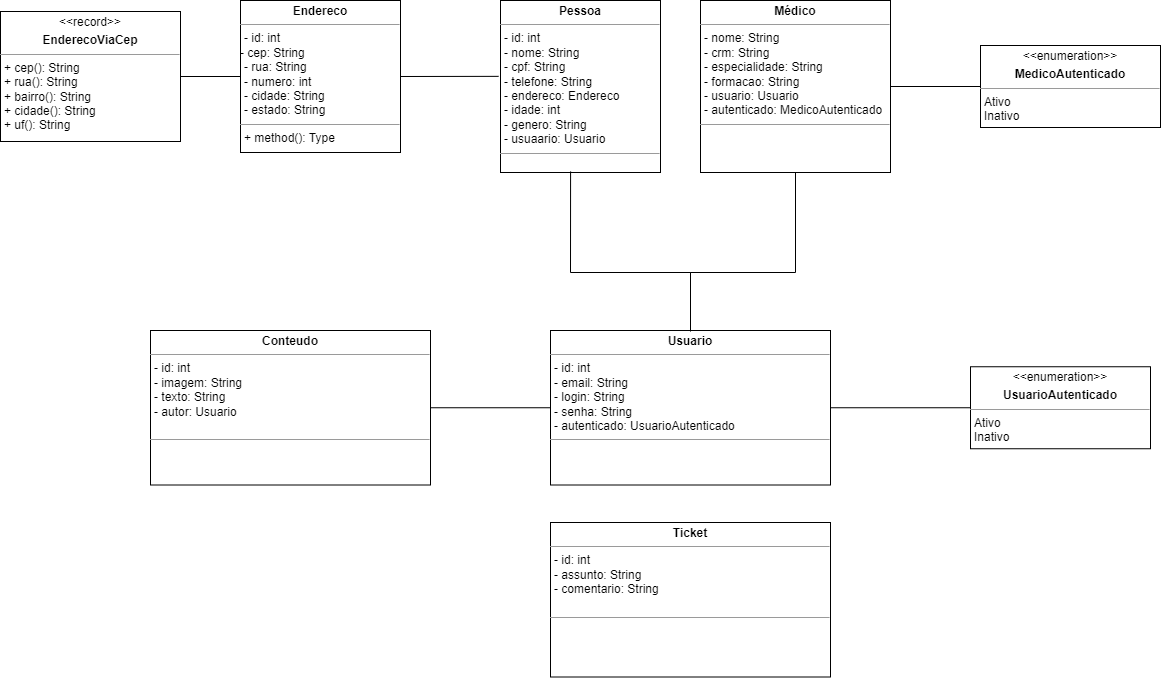

The diagram above was exported from draw.io. Its source (the exported page's mxGraphModel, read from the mxfile embedded in the PNG):
<mxGraphModel dx="1166" dy="603" grid="1" gridSize="10" guides="1" tooltips="1" connect="1" arrows="1" fold="1" page="1" pageScale="1" pageWidth="827" pageHeight="1169" math="0" shadow="0">
  <root>
    <mxCell id="0" />
    <mxCell id="1" parent="0" />
    <mxCell id="jTrTciQwMnOm1P-j4nJb-38" value="&lt;p style=&quot;margin:0px;margin-top:4px;text-align:center;&quot;&gt;&lt;b&gt;Usuario&lt;/b&gt;&lt;/p&gt;&lt;hr size=&quot;1&quot;&gt;&lt;p style=&quot;margin:0px;margin-left:4px;&quot;&gt;&lt;span style=&quot;background-color: initial;&quot;&gt;- id: int&lt;/span&gt;&lt;br&gt;&lt;/p&gt;&lt;p style=&quot;margin:0px;margin-left:4px;&quot;&gt;- email: String&lt;span style=&quot;background-color: initial;&quot;&gt;&lt;br&gt;&lt;/span&gt;&lt;/p&gt;&lt;p style=&quot;margin:0px;margin-left:4px;&quot;&gt;&lt;span style=&quot;background-color: initial;&quot;&gt;- login: String&lt;/span&gt;&lt;br&gt;&lt;/p&gt;&lt;p style=&quot;margin:0px;margin-left:4px;&quot;&gt;- senha: String&lt;/p&gt;&lt;p style=&quot;margin:0px;margin-left:4px;&quot;&gt;- autenticado: UsuarioAutenticado&lt;/p&gt;&lt;hr size=&quot;1&quot;&gt;&lt;p style=&quot;margin:0px;margin-left:4px;&quot;&gt;&lt;br&gt;&lt;/p&gt;" style="verticalAlign=top;align=left;overflow=fill;fontSize=12;fontFamily=Helvetica;html=1;whiteSpace=wrap;" parent="1" vertex="1">
      <mxGeometry x="590" y="408" width="280" height="154.5" as="geometry" />
    </mxCell>
    <mxCell id="jTrTciQwMnOm1P-j4nJb-55" value="&lt;p style=&quot;margin:0px;margin-top:4px;text-align:center;&quot;&gt;&lt;b&gt;Pessoa&lt;/b&gt;&lt;/p&gt;&lt;hr size=&quot;1&quot;&gt;&lt;p style=&quot;border-color: var(--border-color); margin: 0px 0px 0px 4px;&quot;&gt;- id: int&lt;/p&gt;&lt;p style=&quot;border-color: var(--border-color); margin: 0px 0px 0px 4px;&quot;&gt;- nome: String&lt;/p&gt;&lt;p style=&quot;border-color: var(--border-color); margin: 0px 0px 0px 4px;&quot;&gt;- cpf: String&lt;/p&gt;&lt;p style=&quot;border-color: var(--border-color); margin: 0px 0px 0px 4px;&quot;&gt;- telefone: String&lt;/p&gt;&lt;p style=&quot;border-color: var(--border-color); margin: 0px 0px 0px 4px;&quot;&gt;- endereco: Endereco&lt;/p&gt;&lt;p style=&quot;border-color: var(--border-color); margin: 0px 0px 0px 4px;&quot;&gt;- idade: int&lt;/p&gt;&lt;p style=&quot;border-color: var(--border-color); margin: 0px 0px 0px 4px;&quot;&gt;- genero: String&lt;/p&gt;&lt;p style=&quot;border-color: var(--border-color); margin: 0px 0px 0px 4px;&quot;&gt;- usuaario: Usuario&lt;/p&gt;&lt;hr size=&quot;1&quot;&gt;&lt;p style=&quot;margin:0px;margin-left:4px;&quot;&gt;&lt;br&gt;&lt;/p&gt;" style="verticalAlign=top;align=left;overflow=fill;fontSize=12;fontFamily=Helvetica;html=1;whiteSpace=wrap;" parent="1" vertex="1">
      <mxGeometry x="540" y="78" width="160" height="172" as="geometry" />
    </mxCell>
    <mxCell id="v7zKxzkplhhZSqEb4Fmy-1" value="&lt;p style=&quot;margin:0px;margin-top:4px;text-align:center;&quot;&gt;&lt;b&gt;Conteudo&lt;/b&gt;&lt;/p&gt;&lt;hr size=&quot;1&quot;&gt;&lt;p style=&quot;margin:0px;margin-left:4px;&quot;&gt;- id: int&lt;/p&gt;&lt;p style=&quot;margin:0px;margin-left:4px;&quot;&gt;- imagem: String&lt;/p&gt;&lt;p style=&quot;margin:0px;margin-left:4px;&quot;&gt;- texto: String&lt;/p&gt;&lt;p style=&quot;margin:0px;margin-left:4px;&quot;&gt;- autor: Usuario&lt;/p&gt;&lt;p style=&quot;margin:0px;margin-left:4px;&quot;&gt;&lt;br&gt;&lt;/p&gt;&lt;hr size=&quot;1&quot;&gt;&lt;p style=&quot;margin:0px;margin-left:4px;&quot;&gt;&lt;br&gt;&lt;/p&gt;" style="verticalAlign=top;align=left;overflow=fill;fontSize=12;fontFamily=Helvetica;html=1;whiteSpace=wrap;" parent="1" vertex="1">
      <mxGeometry x="190" y="408" width="280" height="154.5" as="geometry" />
    </mxCell>
    <mxCell id="yAOiADxSKjFgD-hoyCH_-1" value="&lt;p style=&quot;margin:0px;margin-top:4px;text-align:center;&quot;&gt;&lt;b&gt;Médico&lt;/b&gt;&lt;/p&gt;&lt;hr size=&quot;1&quot;&gt;&lt;p style=&quot;border-color: var(--border-color); margin: 0px 0px 0px 4px;&quot;&gt;&lt;span style=&quot;background-color: initial;&quot;&gt;- nome: String&lt;/span&gt;&lt;/p&gt;&lt;p style=&quot;border-color: var(--border-color); margin: 0px 0px 0px 4px;&quot;&gt;- crm: String&lt;br&gt;&lt;/p&gt;&lt;p style=&quot;border-color: var(--border-color); margin: 0px 0px 0px 4px;&quot;&gt;- especialidade: String&lt;/p&gt;&lt;p style=&quot;border-color: var(--border-color); margin: 0px 0px 0px 4px;&quot;&gt;- formacao: String&lt;/p&gt;&lt;p style=&quot;border-color: var(--border-color); margin: 0px 0px 0px 4px;&quot;&gt;- usuario: Usuario&lt;/p&gt;&lt;p style=&quot;border-color: var(--border-color); margin: 0px 0px 0px 4px;&quot;&gt;- autenticado: MedicoAutenticado&lt;/p&gt;&lt;hr size=&quot;1&quot;&gt;&lt;p style=&quot;margin:0px;margin-left:4px;&quot;&gt;&lt;br&gt;&lt;/p&gt;" style="verticalAlign=top;align=left;overflow=fill;fontSize=12;fontFamily=Helvetica;html=1;whiteSpace=wrap;" parent="1" vertex="1">
      <mxGeometry x="740" y="78" width="190" height="172" as="geometry" />
    </mxCell>
    <mxCell id="yAOiADxSKjFgD-hoyCH_-2" value="&lt;p style=&quot;margin:0px;margin-top:4px;text-align:center;&quot;&gt;&lt;b&gt;Endereco&lt;/b&gt;&lt;/p&gt;&lt;hr size=&quot;1&quot;&gt;&lt;p style=&quot;border-color: var(--border-color); margin: 0px 0px 0px 4px;&quot;&gt;- id: int&lt;/p&gt;&lt;div&gt;- cep: String&lt;/div&gt;&lt;p style=&quot;margin:0px;margin-left:4px;&quot;&gt;- rua: String&lt;br&gt;&lt;/p&gt;&lt;p style=&quot;margin:0px;margin-left:4px;&quot;&gt;- numero: int&lt;/p&gt;&lt;p style=&quot;margin:0px;margin-left:4px;&quot;&gt;- cidade: String&lt;/p&gt;&lt;p style=&quot;margin:0px;margin-left:4px;&quot;&gt;- estado: String&lt;/p&gt;&lt;hr size=&quot;1&quot;&gt;&lt;p style=&quot;margin:0px;margin-left:4px;&quot;&gt;+ method(): Type&lt;/p&gt;" style="verticalAlign=top;align=left;overflow=fill;fontSize=12;fontFamily=Helvetica;html=1;whiteSpace=wrap;" parent="1" vertex="1">
      <mxGeometry x="280" y="78" width="160" height="152" as="geometry" />
    </mxCell>
    <mxCell id="yAOiADxSKjFgD-hoyCH_-5" value="" style="endArrow=none;html=1;rounded=0;entryX=1;entryY=0.5;entryDx=0;entryDy=0;exitX=-0.012;exitY=0.441;exitDx=0;exitDy=0;exitPerimeter=0;" parent="1" source="jTrTciQwMnOm1P-j4nJb-55" target="yAOiADxSKjFgD-hoyCH_-2" edge="1">
      <mxGeometry width="50" height="50" relative="1" as="geometry">
        <mxPoint x="800" y="448" as="sourcePoint" />
        <mxPoint x="850" y="398" as="targetPoint" />
      </mxGeometry>
    </mxCell>
    <mxCell id="yAOiADxSKjFgD-hoyCH_-6" value="&lt;p style=&quot;margin:0px;margin-top:4px;text-align:center;&quot;&gt;&amp;lt;&amp;lt;enumeration&amp;gt;&amp;gt;&lt;/p&gt;&lt;p style=&quot;margin:0px;margin-top:4px;text-align:center;&quot;&gt;&lt;b&gt;MedicoAutenticado&lt;/b&gt;&lt;/p&gt;&lt;hr size=&quot;1&quot;&gt;&lt;p style=&quot;margin:0px;margin-left:4px;&quot;&gt;Ativo&lt;/p&gt;&lt;p style=&quot;margin:0px;margin-left:4px;&quot;&gt;Inativo&lt;/p&gt;" style="verticalAlign=top;align=left;overflow=fill;fontSize=12;fontFamily=Helvetica;html=1;whiteSpace=wrap;" parent="1" vertex="1">
      <mxGeometry x="1020" y="123" width="180" height="82" as="geometry" />
    </mxCell>
    <mxCell id="yAOiADxSKjFgD-hoyCH_-8" value="&lt;p style=&quot;margin:0px;margin-top:4px;text-align:center;&quot;&gt;&amp;lt;&amp;lt;enumeration&amp;gt;&amp;gt;&lt;/p&gt;&lt;p style=&quot;margin:0px;margin-top:4px;text-align:center;&quot;&gt;&lt;b&gt;UsuarioAutenticado&lt;/b&gt;&lt;/p&gt;&lt;hr size=&quot;1&quot;&gt;&lt;p style=&quot;margin:0px;margin-left:4px;&quot;&gt;Ativo&lt;/p&gt;&lt;p style=&quot;margin:0px;margin-left:4px;&quot;&gt;Inativo&lt;/p&gt;" style="verticalAlign=top;align=left;overflow=fill;fontSize=12;fontFamily=Helvetica;html=1;whiteSpace=wrap;" parent="1" vertex="1">
      <mxGeometry x="1010" y="444.25" width="180" height="82" as="geometry" />
    </mxCell>
    <mxCell id="yAOiADxSKjFgD-hoyCH_-10" value="" style="endArrow=none;html=1;rounded=0;entryX=1;entryY=0.5;entryDx=0;entryDy=0;exitX=0;exitY=0.5;exitDx=0;exitDy=0;" parent="1" source="yAOiADxSKjFgD-hoyCH_-8" target="jTrTciQwMnOm1P-j4nJb-38" edge="1">
      <mxGeometry width="50" height="50" relative="1" as="geometry">
        <mxPoint x="600" y="494" as="sourcePoint" />
        <mxPoint x="480" y="494" as="targetPoint" />
      </mxGeometry>
    </mxCell>
    <mxCell id="yAOiADxSKjFgD-hoyCH_-12" value="" style="endArrow=none;html=1;rounded=0;entryX=1;entryY=0.5;entryDx=0;entryDy=0;exitX=0;exitY=0.5;exitDx=0;exitDy=0;" parent="1" source="yAOiADxSKjFgD-hoyCH_-6" target="yAOiADxSKjFgD-hoyCH_-1" edge="1">
      <mxGeometry width="50" height="50" relative="1" as="geometry">
        <mxPoint x="610" y="504" as="sourcePoint" />
        <mxPoint x="490" y="504" as="targetPoint" />
      </mxGeometry>
    </mxCell>
    <mxCell id="S1jSm30WDXMHJP7JFNrY-1" value="&lt;p style=&quot;margin:0px;margin-top:4px;text-align:center;&quot;&gt;&lt;b&gt;Ticket&lt;/b&gt;&lt;/p&gt;&lt;hr size=&quot;1&quot;&gt;&lt;p style=&quot;margin:0px;margin-left:4px;&quot;&gt;- id: int&lt;/p&gt;&lt;p style=&quot;margin:0px;margin-left:4px;&quot;&gt;- assunto: String&lt;/p&gt;&lt;p style=&quot;margin:0px;margin-left:4px;&quot;&gt;- comentario: String&lt;/p&gt;&lt;p style=&quot;margin:0px;margin-left:4px;&quot;&gt;&lt;br&gt;&lt;/p&gt;&lt;hr size=&quot;1&quot;&gt;&lt;p style=&quot;margin:0px;margin-left:4px;&quot;&gt;&lt;br&gt;&lt;/p&gt;" style="verticalAlign=top;align=left;overflow=fill;fontSize=12;fontFamily=Helvetica;html=1;whiteSpace=wrap;" parent="1" vertex="1">
      <mxGeometry x="590" y="600" width="280" height="154.5" as="geometry" />
    </mxCell>
    <mxCell id="2" value="" style="endArrow=none;html=1;rounded=0;entryX=1;entryY=0.5;entryDx=0;entryDy=0;exitX=0;exitY=0.5;exitDx=0;exitDy=0;" parent="1" source="jTrTciQwMnOm1P-j4nJb-38" target="v7zKxzkplhhZSqEb4Fmy-1" edge="1">
      <mxGeometry width="50" height="50" relative="1" as="geometry">
        <mxPoint x="578.0799999999999" y="484.75199999999995" as="sourcePoint" />
        <mxPoint x="480" y="484.9" as="targetPoint" />
      </mxGeometry>
    </mxCell>
    <mxCell id="3" value="&lt;p style=&quot;margin:0px;margin-top:4px;text-align:center;&quot;&gt;&amp;lt;&amp;lt;record&amp;gt;&amp;gt;&lt;/p&gt;&lt;p style=&quot;margin:0px;margin-top:4px;text-align:center;&quot;&gt;&lt;b&gt;EnderecoViaCep&lt;/b&gt;&lt;/p&gt;&lt;hr size=&quot;1&quot;&gt;&lt;p style=&quot;margin:0px;margin-left:4px;&quot;&gt;+ cep(): String&lt;/p&gt;&lt;p style=&quot;margin:0px;margin-left:4px;&quot;&gt;+ rua(): String&lt;br&gt;&lt;/p&gt;&lt;p style=&quot;margin:0px;margin-left:4px;&quot;&gt;+ bairro(): String&lt;br&gt;&lt;/p&gt;&lt;p style=&quot;margin:0px;margin-left:4px;&quot;&gt;+ cidade(): String&lt;br&gt;&lt;/p&gt;&lt;p style=&quot;margin:0px;margin-left:4px;&quot;&gt;+ uf(): String&lt;br&gt;&lt;/p&gt;" style="verticalAlign=top;align=left;overflow=fill;fontSize=12;fontFamily=Helvetica;html=1;whiteSpace=wrap;" parent="1" vertex="1">
      <mxGeometry x="40" y="89" width="180" height="130" as="geometry" />
    </mxCell>
    <mxCell id="4" value="" style="endArrow=none;html=1;rounded=0;entryX=1;entryY=0.5;entryDx=0;entryDy=0;exitX=0;exitY=0.5;exitDx=0;exitDy=0;" parent="1" source="yAOiADxSKjFgD-hoyCH_-2" target="3" edge="1">
      <mxGeometry width="50" height="50" relative="1" as="geometry">
        <mxPoint x="318.0799999999999" y="153.50199999999998" as="sourcePoint" />
        <mxPoint x="220" y="153.65" as="targetPoint" />
      </mxGeometry>
    </mxCell>
    <mxCell id="5" value="" style="endArrow=none;html=1;rounded=0;entryX=0.438;entryY=0.994;entryDx=0;entryDy=0;exitX=0.5;exitY=0;exitDx=0;exitDy=0;entryPerimeter=0;" parent="1" source="jTrTciQwMnOm1P-j4nJb-38" target="jTrTciQwMnOm1P-j4nJb-55" edge="1">
      <mxGeometry width="50" height="50" relative="1" as="geometry">
        <mxPoint x="690" y="310" as="sourcePoint" />
        <mxPoint x="570" y="310" as="targetPoint" />
        <Array as="points">
          <mxPoint x="730" y="350" />
          <mxPoint x="610" y="350" />
        </Array>
      </mxGeometry>
    </mxCell>
    <mxCell id="6" value="" style="endArrow=none;html=1;rounded=0;entryX=0.5;entryY=1;entryDx=0;entryDy=0;exitX=0.5;exitY=0;exitDx=0;exitDy=0;" parent="1" target="yAOiADxSKjFgD-hoyCH_-1" edge="1">
      <mxGeometry width="50" height="50" relative="1" as="geometry">
        <mxPoint x="730" y="409.03" as="sourcePoint" />
        <mxPoint x="610.0799999999999" y="249.99799999999996" as="targetPoint" />
        <Array as="points">
          <mxPoint x="730" y="350" />
          <mxPoint x="835" y="350" />
        </Array>
      </mxGeometry>
    </mxCell>
  </root>
</mxGraphModel>